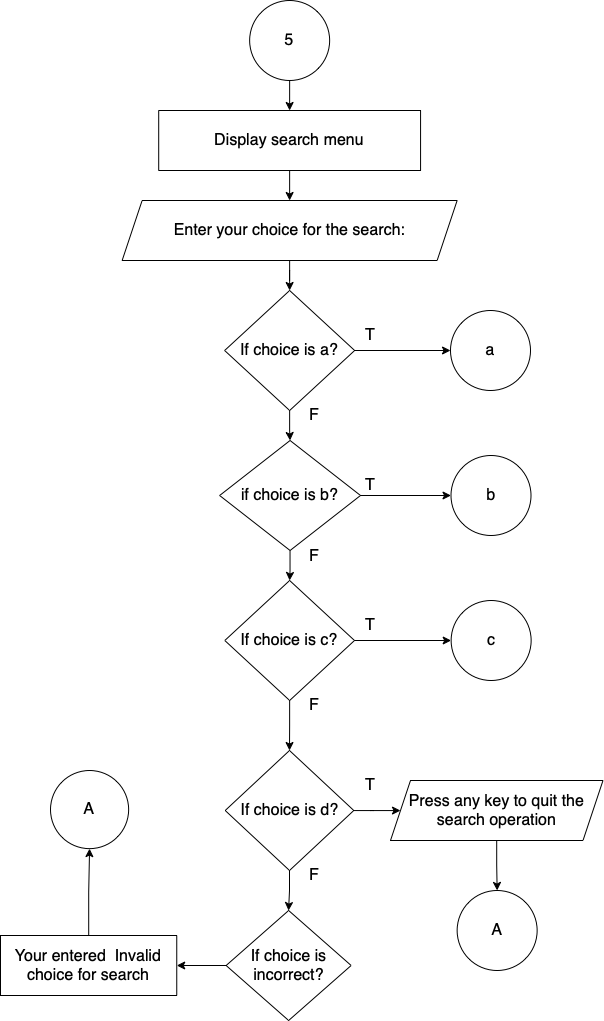

The diagram above was exported from draw.io. Its source (the exported page's mxGraphModel, read from the mxfile embedded in the PNG):
<mxGraphModel dx="1261" dy="675" grid="1" gridSize="10" guides="1" tooltips="1" connect="1" arrows="1" fold="1" page="1" pageScale="1" pageWidth="850" pageHeight="1100" math="0" shadow="0">
  <root>
    <mxCell id="-0gNzbz2En4ixTUfYrJ5-0" />
    <mxCell id="-0gNzbz2En4ixTUfYrJ5-1" parent="-0gNzbz2En4ixTUfYrJ5-0" />
    <mxCell id="82eEwdgzJ8S87THL4BTX-37" value="" style="edgeStyle=orthogonalEdgeStyle;rounded=0;orthogonalLoop=1;jettySize=auto;html=1;fontSize=13;startArrow=none;startFill=0;endArrow=classic;endFill=1;" edge="1" parent="-0gNzbz2En4ixTUfYrJ5-1" source="82eEwdgzJ8S87THL4BTX-1" target="82eEwdgzJ8S87THL4BTX-3">
      <mxGeometry relative="1" as="geometry" />
    </mxCell>
    <mxCell id="82eEwdgzJ8S87THL4BTX-1" value="5" style="ellipse;whiteSpace=wrap;html=1;aspect=fixed;fontSize=16;" vertex="1" parent="-0gNzbz2En4ixTUfYrJ5-1">
      <mxGeometry x="399.14" y="40" width="80" height="80" as="geometry" />
    </mxCell>
    <mxCell id="82eEwdgzJ8S87THL4BTX-2" value="" style="edgeStyle=orthogonalEdgeStyle;rounded=0;orthogonalLoop=1;jettySize=auto;html=1;fontSize=16;" edge="1" parent="-0gNzbz2En4ixTUfYrJ5-1" source="82eEwdgzJ8S87THL4BTX-3" target="82eEwdgzJ8S87THL4BTX-5">
      <mxGeometry relative="1" as="geometry" />
    </mxCell>
    <mxCell id="82eEwdgzJ8S87THL4BTX-3" value="Display search menu" style="rounded=0;whiteSpace=wrap;html=1;fontSize=16;" vertex="1" parent="-0gNzbz2En4ixTUfYrJ5-1">
      <mxGeometry x="308.20000000000005" y="150" width="261.87" height="60" as="geometry" />
    </mxCell>
    <mxCell id="82eEwdgzJ8S87THL4BTX-4" value="" style="edgeStyle=orthogonalEdgeStyle;rounded=0;orthogonalLoop=1;jettySize=auto;html=1;fontSize=16;" edge="1" parent="-0gNzbz2En4ixTUfYrJ5-1" source="82eEwdgzJ8S87THL4BTX-5" target="82eEwdgzJ8S87THL4BTX-8">
      <mxGeometry relative="1" as="geometry" />
    </mxCell>
    <mxCell id="82eEwdgzJ8S87THL4BTX-5" value="Enter your choice for the search:" style="shape=parallelogram;perimeter=parallelogramPerimeter;whiteSpace=wrap;html=1;fixedSize=1;fontSize=16;" vertex="1" parent="-0gNzbz2En4ixTUfYrJ5-1">
      <mxGeometry x="271.64" y="240" width="335" height="60" as="geometry" />
    </mxCell>
    <mxCell id="82eEwdgzJ8S87THL4BTX-6" value="" style="edgeStyle=orthogonalEdgeStyle;rounded=0;orthogonalLoop=1;jettySize=auto;html=1;fontSize=16;" edge="1" parent="-0gNzbz2En4ixTUfYrJ5-1" source="82eEwdgzJ8S87THL4BTX-8" target="82eEwdgzJ8S87THL4BTX-19">
      <mxGeometry relative="1" as="geometry" />
    </mxCell>
    <mxCell id="82eEwdgzJ8S87THL4BTX-7" value="" style="edgeStyle=orthogonalEdgeStyle;rounded=0;orthogonalLoop=1;jettySize=auto;html=1;fontSize=16;" edge="1" parent="-0gNzbz2En4ixTUfYrJ5-1" source="82eEwdgzJ8S87THL4BTX-8" target="82eEwdgzJ8S87THL4BTX-11">
      <mxGeometry relative="1" as="geometry" />
    </mxCell>
    <mxCell id="82eEwdgzJ8S87THL4BTX-8" value="If choice is a?" style="rhombus;whiteSpace=wrap;html=1;fontSize=16;" vertex="1" parent="-0gNzbz2En4ixTUfYrJ5-1">
      <mxGeometry x="374.14" y="330" width="130" height="120" as="geometry" />
    </mxCell>
    <mxCell id="82eEwdgzJ8S87THL4BTX-9" value="" style="edgeStyle=orthogonalEdgeStyle;rounded=0;orthogonalLoop=1;jettySize=auto;html=1;fontSize=16;" edge="1" parent="-0gNzbz2En4ixTUfYrJ5-1" source="82eEwdgzJ8S87THL4BTX-11" target="82eEwdgzJ8S87THL4BTX-20">
      <mxGeometry relative="1" as="geometry">
        <Array as="points">
          <mxPoint x="580" y="535" />
          <mxPoint x="580" y="535" />
        </Array>
      </mxGeometry>
    </mxCell>
    <mxCell id="82eEwdgzJ8S87THL4BTX-10" value="" style="edgeStyle=orthogonalEdgeStyle;rounded=0;orthogonalLoop=1;jettySize=auto;html=1;fontSize=16;" edge="1" parent="-0gNzbz2En4ixTUfYrJ5-1" source="82eEwdgzJ8S87THL4BTX-11" target="82eEwdgzJ8S87THL4BTX-14">
      <mxGeometry relative="1" as="geometry" />
    </mxCell>
    <mxCell id="82eEwdgzJ8S87THL4BTX-11" value="if choice is b?" style="rhombus;whiteSpace=wrap;html=1;fontSize=16;" vertex="1" parent="-0gNzbz2En4ixTUfYrJ5-1">
      <mxGeometry x="369.14" y="480" width="140.86" height="110" as="geometry" />
    </mxCell>
    <mxCell id="82eEwdgzJ8S87THL4BTX-12" value="" style="edgeStyle=orthogonalEdgeStyle;rounded=0;orthogonalLoop=1;jettySize=auto;html=1;fontSize=16;" edge="1" parent="-0gNzbz2En4ixTUfYrJ5-1" source="82eEwdgzJ8S87THL4BTX-14" target="82eEwdgzJ8S87THL4BTX-21">
      <mxGeometry relative="1" as="geometry" />
    </mxCell>
    <mxCell id="82eEwdgzJ8S87THL4BTX-13" value="" style="edgeStyle=orthogonalEdgeStyle;rounded=0;orthogonalLoop=1;jettySize=auto;html=1;fontSize=16;" edge="1" parent="-0gNzbz2En4ixTUfYrJ5-1" source="82eEwdgzJ8S87THL4BTX-14" target="82eEwdgzJ8S87THL4BTX-17">
      <mxGeometry relative="1" as="geometry" />
    </mxCell>
    <mxCell id="82eEwdgzJ8S87THL4BTX-14" value="If choice is c?" style="rhombus;whiteSpace=wrap;html=1;fontSize=16;" vertex="1" parent="-0gNzbz2En4ixTUfYrJ5-1">
      <mxGeometry x="374.29999999999995" y="620" width="129.68" height="120" as="geometry" />
    </mxCell>
    <mxCell id="82eEwdgzJ8S87THL4BTX-15" value="" style="edgeStyle=orthogonalEdgeStyle;rounded=0;orthogonalLoop=1;jettySize=auto;html=1;fontSize=16;" edge="1" parent="-0gNzbz2En4ixTUfYrJ5-1" source="82eEwdgzJ8S87THL4BTX-17" target="82eEwdgzJ8S87THL4BTX-23">
      <mxGeometry relative="1" as="geometry" />
    </mxCell>
    <mxCell id="82eEwdgzJ8S87THL4BTX-16" value="" style="edgeStyle=orthogonalEdgeStyle;rounded=0;orthogonalLoop=1;jettySize=auto;html=1;fontSize=16;" edge="1" parent="-0gNzbz2En4ixTUfYrJ5-1" source="82eEwdgzJ8S87THL4BTX-17" target="82eEwdgzJ8S87THL4BTX-35">
      <mxGeometry relative="1" as="geometry" />
    </mxCell>
    <mxCell id="82eEwdgzJ8S87THL4BTX-17" value="If choice is d?" style="rhombus;whiteSpace=wrap;html=1;fontSize=16;" vertex="1" parent="-0gNzbz2En4ixTUfYrJ5-1">
      <mxGeometry x="374.70000000000005" y="790" width="128.59" height="120" as="geometry" />
    </mxCell>
    <mxCell id="82eEwdgzJ8S87THL4BTX-18" value="A" style="ellipse;whiteSpace=wrap;html=1;aspect=fixed;fontSize=16;" vertex="1" parent="-0gNzbz2En4ixTUfYrJ5-1">
      <mxGeometry x="606.64" y="930" width="80" height="80" as="geometry" />
    </mxCell>
    <mxCell id="82eEwdgzJ8S87THL4BTX-19" value="a" style="ellipse;whiteSpace=wrap;html=1;aspect=fixed;fontSize=16;" vertex="1" parent="-0gNzbz2En4ixTUfYrJ5-1">
      <mxGeometry x="600" y="350" width="80" height="80" as="geometry" />
    </mxCell>
    <mxCell id="82eEwdgzJ8S87THL4BTX-20" value="b" style="ellipse;whiteSpace=wrap;html=1;aspect=fixed;fontSize=16;" vertex="1" parent="-0gNzbz2En4ixTUfYrJ5-1">
      <mxGeometry x="600.5" y="495" width="80" height="80" as="geometry" />
    </mxCell>
    <mxCell id="82eEwdgzJ8S87THL4BTX-21" value="c" style="ellipse;whiteSpace=wrap;html=1;aspect=fixed;fontSize=16;" vertex="1" parent="-0gNzbz2En4ixTUfYrJ5-1">
      <mxGeometry x="600.64" y="640" width="80" height="80" as="geometry" />
    </mxCell>
    <mxCell id="82eEwdgzJ8S87THL4BTX-22" value="" style="edgeStyle=orthogonalEdgeStyle;rounded=0;orthogonalLoop=1;jettySize=auto;html=1;fontSize=16;" edge="1" parent="-0gNzbz2En4ixTUfYrJ5-1" source="82eEwdgzJ8S87THL4BTX-23" target="82eEwdgzJ8S87THL4BTX-25">
      <mxGeometry relative="1" as="geometry" />
    </mxCell>
    <mxCell id="82eEwdgzJ8S87THL4BTX-23" value="If choice is incorrect?" style="rhombus;whiteSpace=wrap;html=1;fontSize=16;" vertex="1" parent="-0gNzbz2En4ixTUfYrJ5-1">
      <mxGeometry x="375.6299999999999" y="950" width="125" height="110" as="geometry" />
    </mxCell>
    <mxCell id="82eEwdgzJ8S87THL4BTX-24" value="" style="edgeStyle=orthogonalEdgeStyle;rounded=0;orthogonalLoop=1;jettySize=auto;html=1;fontSize=16;" edge="1" parent="-0gNzbz2En4ixTUfYrJ5-1" source="82eEwdgzJ8S87THL4BTX-25" target="82eEwdgzJ8S87THL4BTX-26">
      <mxGeometry relative="1" as="geometry" />
    </mxCell>
    <mxCell id="82eEwdgzJ8S87THL4BTX-25" value="Your entered &amp;nbsp;Invalid choice for search" style="rounded=0;whiteSpace=wrap;html=1;fontSize=16;" vertex="1" parent="-0gNzbz2En4ixTUfYrJ5-1">
      <mxGeometry x="150" y="975" width="176.25" height="60" as="geometry" />
    </mxCell>
    <mxCell id="82eEwdgzJ8S87THL4BTX-26" value="A" style="ellipse;whiteSpace=wrap;html=1;aspect=fixed;fontSize=16;" vertex="1" parent="-0gNzbz2En4ixTUfYrJ5-1">
      <mxGeometry x="200" y="810" width="78.13" height="78.13" as="geometry" />
    </mxCell>
    <mxCell id="82eEwdgzJ8S87THL4BTX-27" value="T" style="text;html=1;strokeColor=none;fillColor=none;align=center;verticalAlign=middle;whiteSpace=wrap;rounded=0;fontSize=16;" vertex="1" parent="-0gNzbz2En4ixTUfYrJ5-1">
      <mxGeometry x="490" y="360" width="60" height="30" as="geometry" />
    </mxCell>
    <mxCell id="82eEwdgzJ8S87THL4BTX-28" value="F" style="text;html=1;strokeColor=none;fillColor=none;align=center;verticalAlign=middle;whiteSpace=wrap;rounded=0;fontSize=16;" vertex="1" parent="-0gNzbz2En4ixTUfYrJ5-1">
      <mxGeometry x="433.49999999999994" y="440" width="60" height="30" as="geometry" />
    </mxCell>
    <mxCell id="82eEwdgzJ8S87THL4BTX-29" value="T" style="text;html=1;strokeColor=none;fillColor=none;align=center;verticalAlign=middle;whiteSpace=wrap;rounded=0;fontSize=16;" vertex="1" parent="-0gNzbz2En4ixTUfYrJ5-1">
      <mxGeometry x="490" y="510" width="60" height="30" as="geometry" />
    </mxCell>
    <mxCell id="82eEwdgzJ8S87THL4BTX-30" value="F" style="text;html=1;strokeColor=none;fillColor=none;align=center;verticalAlign=middle;whiteSpace=wrap;rounded=0;fontSize=16;" vertex="1" parent="-0gNzbz2En4ixTUfYrJ5-1">
      <mxGeometry x="433.5" y="581" width="60" height="30" as="geometry" />
    </mxCell>
    <mxCell id="82eEwdgzJ8S87THL4BTX-31" value="T" style="text;html=1;strokeColor=none;fillColor=none;align=center;verticalAlign=middle;whiteSpace=wrap;rounded=0;fontSize=16;" vertex="1" parent="-0gNzbz2En4ixTUfYrJ5-1">
      <mxGeometry x="490" y="650" width="60" height="30" as="geometry" />
    </mxCell>
    <mxCell id="82eEwdgzJ8S87THL4BTX-32" value="F" style="text;html=1;strokeColor=none;fillColor=none;align=center;verticalAlign=middle;whiteSpace=wrap;rounded=0;fontSize=16;" vertex="1" parent="-0gNzbz2En4ixTUfYrJ5-1">
      <mxGeometry x="433.5000000000001" y="730" width="60" height="30" as="geometry" />
    </mxCell>
    <mxCell id="82eEwdgzJ8S87THL4BTX-33" value="F" style="text;html=1;strokeColor=none;fillColor=none;align=center;verticalAlign=middle;whiteSpace=wrap;rounded=0;fontSize=16;" vertex="1" parent="-0gNzbz2En4ixTUfYrJ5-1">
      <mxGeometry x="433.5" y="900" width="60" height="30" as="geometry" />
    </mxCell>
    <mxCell id="82eEwdgzJ8S87THL4BTX-34" value="" style="edgeStyle=orthogonalEdgeStyle;rounded=0;orthogonalLoop=1;jettySize=auto;html=1;fontSize=16;" edge="1" parent="-0gNzbz2En4ixTUfYrJ5-1" source="82eEwdgzJ8S87THL4BTX-35" target="82eEwdgzJ8S87THL4BTX-18">
      <mxGeometry relative="1" as="geometry" />
    </mxCell>
    <mxCell id="82eEwdgzJ8S87THL4BTX-35" value="Press any key to quit the search operation" style="shape=parallelogram;perimeter=parallelogramPerimeter;whiteSpace=wrap;html=1;fixedSize=1;fontSize=16;" vertex="1" parent="-0gNzbz2En4ixTUfYrJ5-1">
      <mxGeometry x="540" y="820" width="212.5" height="60" as="geometry" />
    </mxCell>
    <mxCell id="82eEwdgzJ8S87THL4BTX-38" value="T" style="text;html=1;strokeColor=none;fillColor=none;align=center;verticalAlign=middle;whiteSpace=wrap;rounded=0;fontSize=16;" vertex="1" parent="-0gNzbz2En4ixTUfYrJ5-1">
      <mxGeometry x="490" y="810" width="60" height="30" as="geometry" />
    </mxCell>
  </root>
</mxGraphModel>